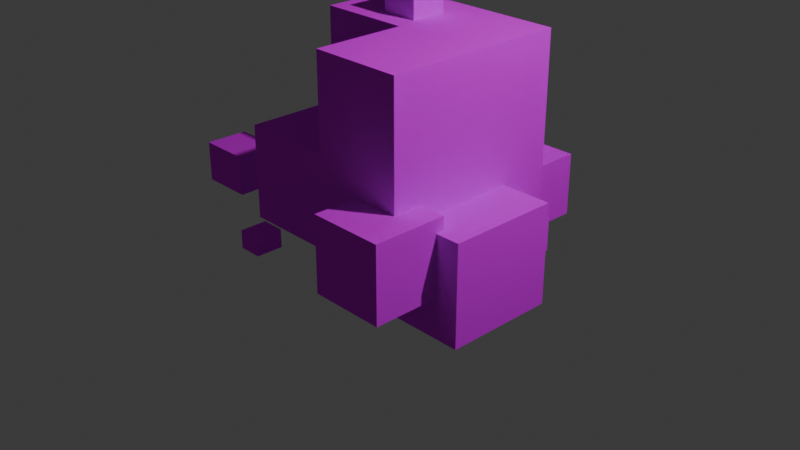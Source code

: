 # Source: Squares_3.blend  (saved by Blender 5.1.29; exported with 4.5.12 LTS)
import bpy
from mathutils import Matrix  # noqa: F401  (used for matrix-valued properties, if any)

bpy.ops.wm.read_factory_settings(use_empty=True)
scene = bpy.context.scene
scene.name = 'Scene'

# ---- collections
col_collection = bpy.data.collections.new('Collection'); scene.collection.children.link(col_collection)

# ---- images (referenced by path relative to the original .blend; pixels are not part of the script)
import os
ASSET_DIR = os.environ.get("B2B_ASSET_DIR", "")  # directory of the original .blend (textures are referenced by path, not embedded)
HERE = os.path.dirname(os.path.abspath(__file__))  # packed textures are extracted next to this script under _unpacked/

def load_image(name, relpath, width, height, colorspace="sRGB"):
    """Load a texture the original file referenced (path relative to the .blend, or extracted next to this script)."""
    p = next((c for c in (os.path.join(HERE, relpath), os.path.join(ASSET_DIR, relpath)) if relpath and os.path.exists(c)), "")
    if p:
        img = bpy.data.images.load(p, check_existing=True)
        img.name = name
    else:  # same state as the original file: an image datablock whose file is absent (Cycles renders it pink)
        img = bpy.data.images.new(name, width, height)
        img.source = "FILE"
        img.filepath = "//" + (relpath or name)
    img.colorspace_settings.name = colorspace
    return img
img_material_001_base_color = load_image('Material.001 Base Color', 'Material.001 Base Color.png', 1024, 1024, 'sRGB')
img_material_001_base_color_001 = load_image('Material.001 Base Color.001', 'missing.png', 1024, 1024, 'sRGB')

# ---- materials (node trees are filled in below, after node groups)
mat_material_001 = bpy.data.materials.new('Material.001')
mat_material_002 = bpy.data.materials.new('Material.002')

# ---- material node trees
mat_material_001.use_nodes = True; mat_material_001.node_tree.nodes.clear()
_N = mat_material_001.node_tree.nodes; _L = mat_material_001.node_tree.links
n0 = _N.new('ShaderNodeBsdfPrincipled'); n0.name = 'Principled BSDF'; n0.location = (-200, 100)
n0.inputs[1].default_value = 1.0
n0.inputs[2].default_value = 1.0
n0.inputs[3].default_value = 1.0
n0.inputs[7].default_value = 0.5333
n0.inputs[13].default_value = 0.4083
n0.inputs[14].default_value = (0.0, 1.0, 0.9737, 1.0)
n0.inputs[25].default_value = 1.0
n0.inputs[26].default_value = (0.001857, 0.8935, 1.0, 1.0)
n0.inputs[27].default_value = (0.0, 0.9625, 1.0, 1.0)
n1 = _N.new('ShaderNodeOutputMaterial'); n1.name = 'Material Output'; n1.location = (200, 100)
n2 = _N.new('ShaderNodeTexImage'); n2.name = 'Image Texture'; n2.location = (-490, 80)
n2.image = img_material_001_base_color
n3 = _N.new('ShaderNodeTexImage'); n3.name = 'Image Texture.001'; n3.location = (0, 0)
n3.image = img_material_001_base_color_001
_L.new(n0.outputs[0], n1.inputs[0])
_L.new(n2.outputs[0], n0.inputs[0])
n1.is_active_output = True
mat_material_002.use_nodes = True; mat_material_002.node_tree.nodes.clear()
_N = mat_material_002.node_tree.nodes; _L = mat_material_002.node_tree.links
n0 = _N.new('ShaderNodeBsdfPrincipled'); n0.name = 'Principled BSDF'; n0.location = (-200, 100)
n0.inputs[0].default_value = (0.0, 0.7077, 0.8, 1.0)
n0.inputs[1].default_value = 1.0
n1 = _N.new('ShaderNodeOutputMaterial'); n1.name = 'Material Output'; n1.location = (200, 100)
_L.new(n0.outputs[0], n1.inputs[0])
n1.is_active_output = True

# ---- world
world_world = bpy.data.worlds.new('World'); scene.world = world_world
world_world.use_nodes = True; world_world.node_tree.nodes.clear()
_N = world_world.node_tree.nodes; _L = world_world.node_tree.links
n0 = _N.new('ShaderNodeOutputWorld'); n0.name = 'World Output'; n0.location = (200, 100)
n1 = _N.new('ShaderNodeBackground'); n1.name = 'Background'; n1.location = (-200, 100)
n1.inputs[0].default_value = (0.05088, 0.05088, 0.05088, 1.0)
_L.new(n1.outputs[0], n0.inputs[0])
n0.is_active_output = True
world_world.color = (0.05088, 0.05088, 0.05088)
world_world.sun_shadow_jitter_overblur = 0.0

# ---- cameras
cam_camera = bpy.data.cameras.new('Camera')
cam_camera.clip_end = 100.0
cam_camera.ortho_scale = 7.314

# ---- lights
light_light = bpy.data.lights.new('Light', 'POINT')
light_light.energy = 1000.0
light_light.shadow_soft_size = 0.1

# ---- meshes
me_cube = bpy.data.meshes.new('Cube')
me_cube.from_pydata([(-1.39, 0.4214, -1.306), (-0.4457, 0.2314, 1.343), (-2.04, 1.401, -1.083), (-2.04, 1.401, -0.2827), (-0.4457, 0.6314, 1.343), (0.4899, -1.479, -1.083), (-1.39, 0.4214, 0.1945), (-2.04, 2.201, -1.083), (-0.04568, 0.2314, 1.343), (-2.04, 2.201, -0.2827), (-0.04568, 0.6314, 1.343), (0.4899, -1.479, -0.2827), (-1.39, 1.921, -1.306), (0.4899, -0.6791, -1.083), (-1.39, 1.921, 0.1945), (-1.24, 2.201, -1.083), (0.1097, 0.4214, -1.306), (-1.24, 2.201, -0.2827), (1.29, -1.479, -1.083), (1.29, -1.479, -0.2827), (0.1097, 1.921, -1.306), (0.1097, 1.921, 0.1945), (1.29, -0.6791, -0.2827), (1.0, 1.0, 1.0), (0.6699, -0.7653, -1.506), (1.55, -0.7653, -1.506), (1.0, 1.0, -1.0), (-0.7303, 0.4695, 1.211), (1.55, -0.7653, -0.4307), (0.6699, 0.4365, -1.506), (1.55, 0.4365, -1.506), (1.0, -1.0, 1.0), (1.55, 0.4365, -0.4307), (-0.7303, 0.8326, 1.211), (-0.38, 0.8326, 1.211), (-1.0, 1.0, 1.0), (1.0, 0.7111, -1.099), (1.35, 0.7111, -1.099), (0.0, 0.0, 0.0), (1.0, 0.7111, -0.7497), (-1.0, -1.0, -1.0), (1.35, 0.7111, -0.7497), (1.0, 0.7111, -1.0), (-0.7303, 0.4695, 1.0), (-0.7303, 0.8326, 1.0), (-0.38, 0.8326, 1.0), (1.0, 0.4365, -1.0), (0.6699, 0.4365, -1.0), (1.0, 0.4365, -0.4307), (1.0, 0.4365, -0.7497), (1.35, 0.4365, -0.7497), (1.35, 0.4365, -1.099), (1.0, 0.4365, -1.099), (-1.0, -1.0, 0.0), (-1.0, 0.0, 1.0), (-1.0, 0.0, -1.0), (-1.0, 0.0, 0.0), (0.0, -1.0, 1.0), (0.0, -1.0, 0.0), (1.0, 0.0, 1.0), (0.0, 1.0, 1.0), (0.0, 0.8787, 1.0), (0.0, -5.96e-08, 1.0), (0.8286, 0.8659, -1.201), (0.8286, 1.67, -1.201), (0.8286, 0.8659, -0.5186), (0.8286, 1.67, -0.5186), (0.1097, 1.0, -1.0), (0.1097, 1.67, -0.5186), (0.1097, 1.67, -1.201), (0.1097, 0.8659, -1.201), (0.1097, 1.0, 0.1945), (0.1097, 0.8659, -0.5186), (0.1097, 0.4214, -1.0), (-1.0, 0.4214, 0.1945), (-1.0, 1.0, 0.1945), (-1.0, 0.4214, 0.0), (-1.0, 0.4214, -1.0), (-2.114, -0.8178, -1.0), (-2.114, -0.8178, -0.5661), (-2.114, -0.3535, -1.0), (-2.114, -0.3535, -0.5661), (-1.557, -0.8178, -1.0), (-1.557, -0.8178, -0.5661), (-1.557, -0.3535, -1.0), (-1.557, -0.3535, -0.5661), (-0.5688, -1.532, -1.0), (-0.5688, -1.532, -0.8097), (-0.5688, -1.248, -1.0), (-0.5688, -1.248, -0.8097), (-0.3247, -1.532, -1.0), (-0.3247, -1.532, -0.8097), (-0.3247, -1.248, -1.0), (-0.3247, -1.248, -0.8097), (0.4899, -1.0, -1.0), (0.4899, -0.6791, -1.0), (0.6699, -0.6791, -1.0), (0.6699, -0.7653, -1.083), (1.29, -0.7653, -1.083), (1.29, -0.7653, -0.4307), (1.29, -0.6791, -0.4307), (1.0, -0.6791, -0.4307), (0.6699, -0.6791, -1.083), (1.0, -1.0, -0.2827), (1.0, -0.6791, -0.2827), (0.4899, -1.0, -0.2827), (-1.39, 1.401, -0.2827), (-1.39, 1.401, -1.083), (-1.39, 1.921, -1.083), (-1.39, 1.921, -0.2827), (-1.24, 1.921, -1.083), (-1.24, 1.921, -0.2827), (-0.04568, 0.2314, 1.0), (-0.04568, 0.6314, 1.0), (-0.38, 0.6314, 1.0), (-0.4457, 0.4695, 1.0), (-0.4457, 0.2314, 1.0), (-0.4457, 0.4695, 1.211), (-0.38, 0.6314, 1.211), (-0.4457, 0.6314, 1.211)], [], [(107, 108, 12, 0, 6, 14, 109, 106), (109, 14, 21, 20, 12, 108, 110, 111), (60, 61, 62, 59, 23), (76, 74, 6, 0, 16, 73, 77), (12, 20, 16, 0), (75, 71, 21, 14, 6, 74), (115, 43, 44, 35, 54, 62, 61, 45, 114, 113, 112, 116), (61, 60, 35, 44, 45), (53, 58, 38, 56), (74, 76, 56, 54, 35, 75), (73, 67, 26, 42, 46, 47, 96, 95, 94, 40, 55, 77), (23, 59, 31, 103, 104, 101, 48, 49, 39, 42, 26), (50, 41, 39, 49), (42, 39, 41, 37, 36), (36, 37, 51, 52), (46, 42, 36, 52), (37, 41, 50, 51), (27, 43, 115, 117), (118, 34, 33, 27, 117, 119), (44, 33, 34, 45), (43, 27, 33, 44), (45, 34, 118, 114), (98, 97, 24, 25, 28, 99), (100, 99, 28, 32, 48, 101), (50, 49, 48, 32, 30, 29, 47, 46, 52, 51), (29, 30, 25, 24), (102, 96, 47, 29, 24, 97), (32, 28, 25, 30), (55, 56, 76, 77), (105, 103, 31, 57, 58, 53, 40, 94), (40, 53, 56, 55), (78, 79, 81, 80), (67, 71, 75, 35, 60, 23, 26), (57, 62, 38, 58), (59, 62, 57, 31), (80, 81, 85, 84), (82, 83, 79, 78), (84, 85, 83, 82), (63, 64, 66, 65), (65, 66, 68, 72), (63, 65, 72, 70), (66, 64, 69, 68), (73, 16, 70, 72), (72, 68, 69, 70, 16, 20, 21, 71, 67, 73), (70, 69, 64, 63), (56, 38, 62, 54), (80, 84, 82, 78), (85, 81, 79, 83), (86, 87, 89, 88), (88, 89, 93, 92), (92, 93, 91, 90), (90, 91, 87, 86), (88, 92, 90, 86), (93, 89, 87, 91), (94, 95, 13, 5, 11, 105), (104, 22, 100, 101), (96, 102, 13, 95), (99, 100, 22, 19, 18, 98), (18, 19, 11, 5), (97, 98, 18, 5, 13, 102), (103, 105, 11, 19, 22, 104), (2, 3, 9, 7), (7, 9, 17, 15), (110, 15, 17, 111), (3, 2, 107, 106), (108, 107, 2, 7, 15, 110), (109, 111, 17, 9, 3, 106), (115, 116, 1, 4, 119, 117), (4, 10, 113, 114, 118, 119), (113, 10, 8, 112), (112, 8, 1, 116), (10, 4, 1, 8)])
_uv = me_cube.uv_layers.new(name='UVMap')
_uv.uv.foreach_set('vector', [0.5192, 0.3355, 0.5623, 0.3355, 0.5623, 0.354, 0.4379, 0.354, 0.4379, 0.2295, 0.5623, 0.2295, 0.5623, 0.2691, 0.5192, 0.2691, 0.4775, 0.5208, 0.4379, 0.5208, 0.4379, 0.3964, 0.5623, 0.3964, 0.5623, 0.5208, 0.5438, 0.5208, 0.5438, 0.5084, 0.4775, 0.5084, 0.1871, 0.1042, 0.1771, 0.1042, 0.1042, 0.1042, 0.1042, 0.0212, 0.1871, 0.0212, 0.3631, 0.454, 0.3631, 0.4379, 0.3955, 0.4379, 0.3955, 0.5623, 0.271, 0.5623, 0.271, 0.537, 0.3631, 0.537, 0.5623, 0.6877, 0.4379, 0.6877, 0.4379, 0.5632, 0.5623, 0.5632, 0.6527, 0.3216, 0.6527, 0.2295, 0.7292, 0.2295, 0.7292, 0.354, 0.6047, 0.354, 0.6047, 0.3216, 0.1431, 0.1411, 0.1431, 0.1648, 0.1732, 0.1648, 0.1871, 0.1871, 0.1042, 0.1871, 0.1042, 0.1042, 0.1771, 0.1042, 0.1732, 0.1357, 0.1566, 0.1357, 0.1566, 0.108, 0.1234, 0.108, 0.1234, 0.1411, 0.1771, 0.1042, 0.1871, 0.1042, 0.1871, 0.1871, 0.1732, 0.1648, 0.1732, 0.1357, 0.6462, 0.1042, 0.6462, 0.0212, 0.7292, 0.0212, 0.7292, 0.1042, 0.2964, 0.0692, 0.3125, 0.0692, 0.3125, 0.1042, 0.2295, 0.1042, 0.2295, 0.0212, 0.2964, 0.0212, 0.1391, 0.3216, 0.1871, 0.3216, 0.1871, 0.3955, 0.1632, 0.3955, 0.1404, 0.3955, 0.1404, 0.3681, 0.04783, 0.3681, 0.04783, 0.3532, 0.0212, 0.3532, 0.0212, 0.2295, 0.1042, 0.2295, 0.1391, 0.2295, 0.2295, 0.3955, 0.2295, 0.3125, 0.2295, 0.2295, 0.336, 0.2295, 0.336, 0.2562, 0.3482, 0.2562, 0.3482, 0.3487, 0.3747, 0.3487, 0.3747, 0.3715, 0.3955, 0.3715, 0.3955, 0.3955, 0.9269, 0.6806, 0.9497, 0.6806, 0.9497, 0.7097, 0.9269, 0.7097, 0.9435, 0.4255, 0.9227, 0.4255, 0.9227, 0.3964, 0.9517, 0.3964, 0.9517, 0.4255, 0.9546, 0.5385, 0.9546, 0.5676, 0.9319, 0.5676, 0.9319, 0.5385, 0.3798, 0.7944, 0.3798, 0.7716, 0.388, 0.7716, 0.388, 0.7944, 0.7191, 0.9608, 0.7191, 0.9318, 0.7419, 0.9318, 0.7419, 0.9608, 0.5369, 0.9476, 0.5545, 0.9476, 0.5545, 0.9712, 0.5369, 0.9712, 0.9492, 0.8028, 0.9492, 0.8195, 0.9202, 0.8195, 0.9202, 0.7894, 0.9438, 0.7894, 0.9438, 0.8028, 0.9763, 0.3295, 0.9587, 0.3295, 0.9587, 0.3005, 0.9763, 0.3005, 0.4554, 0.971, 0.4379, 0.971, 0.4379, 0.9409, 0.4554, 0.9409, 0.271, 0.9788, 0.271, 0.9613, 0.2877, 0.9613, 0.2877, 0.9788, 0.1682, 0.7003, 0.2196, 0.7003, 0.2196, 0.7354, 0.1466, 0.7354, 0.1466, 0.6462, 0.1682, 0.6462, 0.7541, 0.6878, 0.7541, 0.6806, 0.7757, 0.6806, 0.7757, 0.7803, 0.7301, 0.7803, 0.7301, 0.6878, 0.7766, 0.565, 0.7475, 0.565, 0.7475, 0.5385, 0.7932, 0.5385, 0.7932, 0.6277, 0.7201, 0.6277, 0.7201, 0.5857, 0.7475, 0.5857, 0.7475, 0.5939, 0.7766, 0.5939, 0.6778, 0.6382, 0.6047, 0.6382, 0.6047, 0.5385, 0.6778, 0.5385, 0.7432, 0.4889, 0.7363, 0.4889, 0.7363, 0.3964, 0.7783, 0.3964, 0.7783, 0.4961, 0.7432, 0.4961, 0.6047, 0.4961, 0.6047, 0.3964, 0.6939, 0.3964, 0.6939, 0.4961, 0.3955, 0.1042, 0.3125, 0.1042, 0.3125, 0.0692, 0.3955, 0.0692, 0.5443, 0.1448, 0.5443, 0.1871, 0.4379, 0.1871, 0.4379, 0.1042, 0.5208, 0.1042, 0.5208, 0.0212, 0.6038, 0.0212, 0.6038, 0.1448, 0.3955, 0.1871, 0.3125, 0.1871, 0.3125, 0.1042, 0.3955, 0.1042, 0.307, 0.9189, 0.271, 0.9189, 0.271, 0.8803, 0.307, 0.8803, 0.1871, 0.5117, 0.08803, 0.5117, 0.08803, 0.6038, 0.0212, 0.6038, 0.0212, 0.5208, 0.0212, 0.4379, 0.1871, 0.4379, 0.6047, 0.7636, 0.6047, 0.6806, 0.6877, 0.6806, 0.6877, 0.7636, 0.1042, 0.0212, 0.1042, 0.1042, 0.0212, 0.1042, 0.0212, 0.0212, 0.9163, 0.3467, 0.8803, 0.3467, 0.8803, 0.3005, 0.9163, 0.3005, 0.0572, 0.9266, 0.0212, 0.9266, 0.0212, 0.8803, 0.0572, 0.8803, 0.6822, 0.1851, 0.6462, 0.1851, 0.6462, 0.1466, 0.6822, 0.1466, 0.7757, 0.8227, 0.7757, 0.8895, 0.7191, 0.8895, 0.7191, 0.8227, 0.8778, 0.7894, 0.8778, 0.8561, 0.8181, 0.8561, 0.8181, 0.7894, 0.4945, 0.8985, 0.4379, 0.8985, 0.4379, 0.8389, 0.4945, 0.8389, 0.8803, 0.0212, 0.937, 0.0212, 0.937, 0.08084, 0.8803, 0.08084, 0.3955, 0.7038, 0.3955, 0.7292, 0.3586, 0.7205, 0.3586, 0.6639, 0.3586, 0.6639, 0.2919, 0.6639, 0.2919, 0.7205, 0.3586, 0.7205, 0.3955, 0.7292, 0.271, 0.7292, 0.271, 0.6047, 0.3475, 0.6047, 0.3475, 0.7038, 0.3955, 0.7038, 0.8803, 0.3964, 0.8803, 0.4631, 0.8207, 0.4631, 0.8207, 0.3964, 0.1042, 0.6462, 0.1042, 0.7292, 0.0212, 0.7292, 0.0212, 0.6462, 0.9189, 0.2118, 0.9189, 0.2581, 0.8803, 0.2581, 0.8803, 0.2118, 0.9189, 0.1232, 0.9189, 0.1695, 0.8803, 0.1695, 0.8803, 0.1232, 0.9755, 0.922, 0.9597, 0.922, 0.9597, 0.8985, 0.9755, 0.8985, 0.3652, 0.9762, 0.3494, 0.9762, 0.3494, 0.9559, 0.3652, 0.9559, 0.9771, 0.1467, 0.9613, 0.1467, 0.9613, 0.1232, 0.9771, 0.1232, 0.9771, 0.2094, 0.9613, 0.2094, 0.9613, 0.1891, 0.9771, 0.1891, 0.943, 0.4913, 0.9227, 0.4913, 0.9227, 0.4678, 0.943, 0.4678, 0.9521, 0.6335, 0.9319, 0.6335, 0.9319, 0.61, 0.9521, 0.61, 0.1863, 0.8373, 0.2129, 0.8373, 0.2129, 0.8442, 0.1466, 0.8442, 0.1466, 0.7778, 0.1863, 0.7778, 0.5466, 0.7541, 0.5466, 0.7301, 0.5589, 0.7301, 0.5589, 0.7541, 0.2174, 0.8866, 0.2242, 0.8866, 0.2242, 0.9015, 0.2174, 0.9015, 0.6119, 0.8183, 0.6047, 0.8183, 0.6047, 0.806, 0.6711, 0.806, 0.6711, 0.8723, 0.6119, 0.8723, 0.8181, 0.747, 0.8181, 0.6806, 0.8845, 0.6806, 0.8845, 0.747, 0.8308, 0.1449, 0.8308, 0.1963, 0.7716, 0.1963, 0.7716, 0.13, 0.8379, 0.13, 0.8379, 0.1449, 0.8113, 0.2628, 0.8113, 0.3051, 0.7716, 0.3051, 0.7716, 0.2387, 0.8379, 0.2387, 0.8379, 0.2628, 0.8379, 0.08757, 0.7716, 0.08757, 0.7716, 0.0212, 0.8379, 0.0212, 0.3374, 0.8379, 0.271, 0.8379, 0.271, 0.7716, 0.3374, 0.7716, 0.5602, 0.9052, 0.5369, 0.9052, 0.5369, 0.8389, 0.5602, 0.8389, 0.8895, 0.5385, 0.8895, 0.6049, 0.8356, 0.6049, 0.8356, 0.5385, 0.481, 0.784, 0.4379, 0.784, 0.4379, 0.7301, 0.5042, 0.7301, 0.5042, 0.7965, 0.481, 0.7965, 0.07509, 0.8147, 0.08757, 0.8147, 0.08757, 0.8379, 0.0212, 0.8379, 0.0212, 0.7716, 0.07509, 0.7716, 0.175, 0.9, 0.175, 0.9198, 0.1466, 0.9198, 0.1466, 0.8866, 0.1574, 0.8866, 0.1574, 0.9, 0.6047, 0.9479, 0.6047, 0.9147, 0.6331, 0.9147, 0.6331, 0.9425, 0.6156, 0.9425, 0.6156, 0.9479, 0.8465, 0.9317, 0.8181, 0.9317, 0.8181, 0.8985, 0.8465, 0.8985, 0.9174, 0.9317, 0.8889, 0.9317, 0.8889, 0.8985, 0.9174, 0.8985, 0.3826, 0.8803, 0.3826, 0.9135, 0.3494, 0.9135, 0.3494, 0.8803])
me_cube.materials.append(mat_material_001)
me_cube.materials.append(mat_material_002)
me_cube.use_mirror_vertex_groups = False
me_cube.update()

# ---- objects
ob_cube = bpy.data.objects.new('Cube', me_cube)
ob_light = bpy.data.objects.new('Light', light_light)
ob_camera = bpy.data.objects.new('Camera', cam_camera)

# ---- transforms, parenting, visibility, modifiers, constraints
ob_cube.location = (0.0, 0.0, 1.0)
ob_cube.lock_rotations_4d = False
ob_cube.empty_display_type = 'ARROWS'
ob_cube.lineart.crease_threshold = 0.0
ob_light.location = (4.076, 1.005, 5.904)
ob_light.rotation_euler = (0.6503, 0.05522, 1.866)
ob_light.lock_rotations_4d = False
ob_light.empty_display_type = 'ARROWS'
ob_light.color = (0.0, 0.0, 0.0, 0.0)
ob_light.lineart.crease_threshold = 0.0
ob_camera.location = (7.359, -6.926, 4.958)
ob_camera.rotation_euler = (1.109, 0.0, 0.8149)
ob_camera.lock_rotations_4d = False
ob_camera.empty_display_type = 'ARROWS'
ob_camera.color = (0.0, 0.0, 0.0, 0.0)
ob_camera.display_type = 'WIRE'
ob_camera.lineart.crease_threshold = 0.0

# ---- collection membership
col_collection.objects.link(ob_cube)
col_collection.objects.link(ob_light)
col_collection.objects.link(ob_camera)

# ---- scene / render settings (as saved in the file)
scene.camera = ob_camera
scene.frame_start = 1; scene.frame_end = 250; scene.frame_set(1)
scene.render.engine = 'BLENDER_EEVEE_NEXT'
scene.render.bake_bias = 0.0
scene.render.bake_samples = 0
scene.cycles.sampling_pattern = 'TABULATED_SOBOL'
scene.eevee.use_volume_custom_range = False
bpy.context.view_layer.update()
